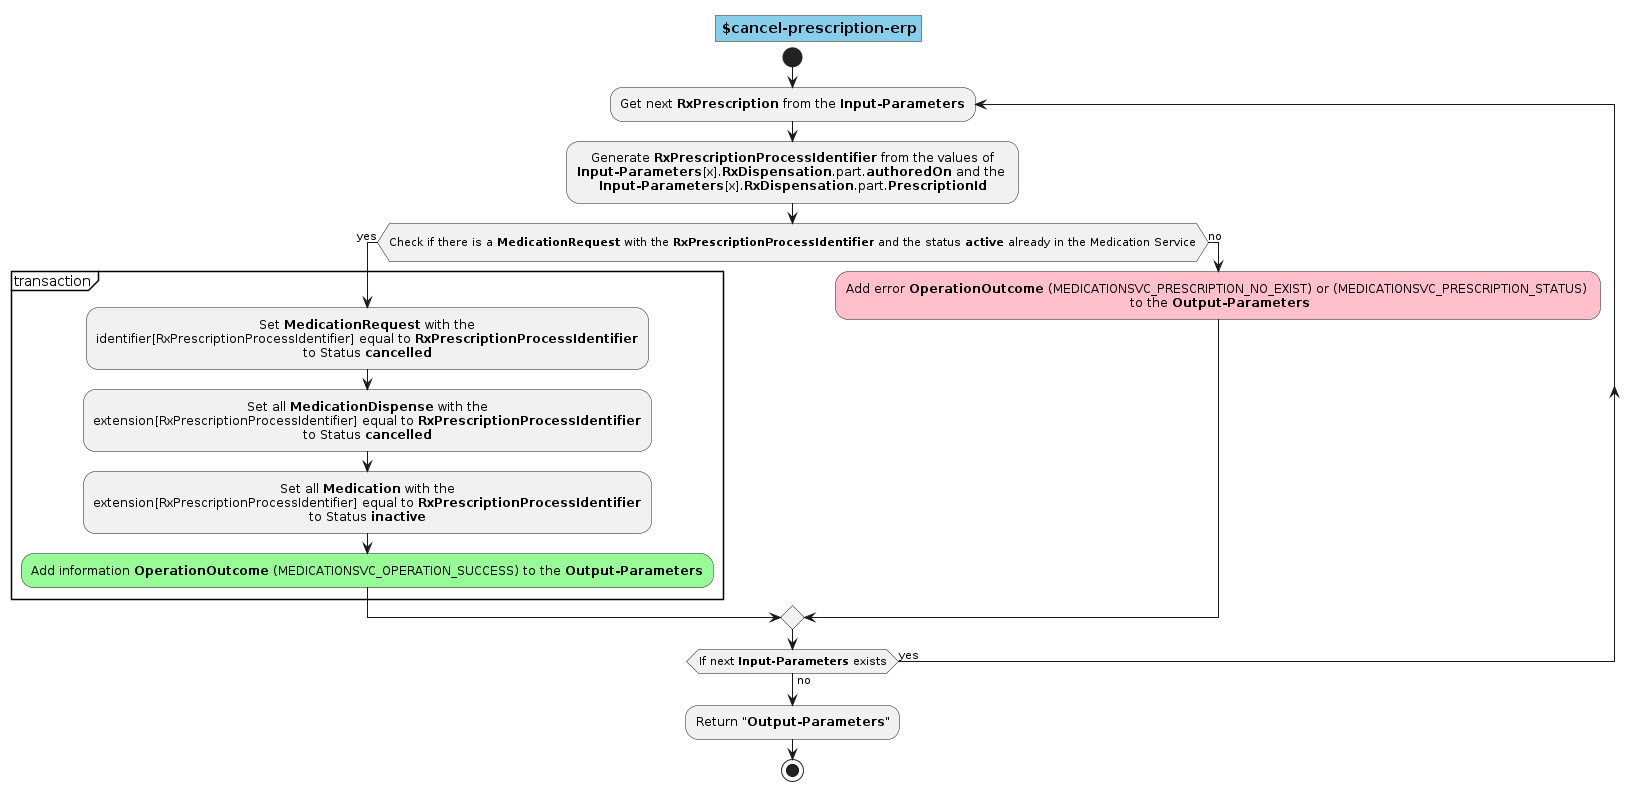

The diagram above was rendered by PlantUML. Its source (embedded in the PNG):
@startuml operation.cancel-prescription-erp
skinparam defaultTextAlignment center
skinparam title {
  backgroundColor SkyBlue
  borderColor Gray
} 
title $cancel-prescription-erp

start

  repeat:Get next <b>RxPrescription</b> from the <b>Input-Parameters</b>;

    :Generate <b>RxPrescriptionProcessIdentifier</b> from the values of 
    <b>Input-Parameters</b>[x].<b>RxDispensation</b>.part.<b>authoredOn</b> and the 
    <b>Input-Parameters</b>[x].<b>RxDispensation</b>.part.<b>PrescriptionId</b>;

    if(\rCheck if there is a <b>MedicationRequest</b> with the <b>RxPrescriptionProcessIdentifier</b> and the status <b>active</b> already in the Medication Service\r) then (yes)
      
      partition transaction {

        :Set <b>MedicationRequest</b> with the 
        identifier[RxPrescriptionProcessIdentifier] equal to <b>RxPrescriptionProcessIdentifier</b>
        to Status <b>cancelled</b>;

        :Set all <b>MedicationDispense</b> with the 
        extension[RxPrescriptionProcessIdentifier] equal to <b>RxPrescriptionProcessIdentifier</b>
        to Status <b>cancelled</b>;

        :Set all <b>Medication</b> with the 
        extension[RxPrescriptionProcessIdentifier] equal to <b>RxPrescriptionProcessIdentifier</b>
        to Status <b>inactive</b>;

        #PaleGreen:Add information <b>OperationOutcome</b> (MEDICATIONSVC_OPERATION_SUCCESS) to the <b>Output-Parameters</b>;

      }

    else (no)
    
      #Pink:Add error <b>OperationOutcome</b> (MEDICATIONSVC_PRESCRIPTION_NO_EXIST) or (MEDICATIONSVC_PRESCRIPTION_STATUS) \n to the <b>Output-Parameters</b>; 

    endif

  repeat while (If next <b>Input-Parameters</b> exists) is (yes) not (no)

:Return "<b>Output-Parameters</b>";
stop
@enduml